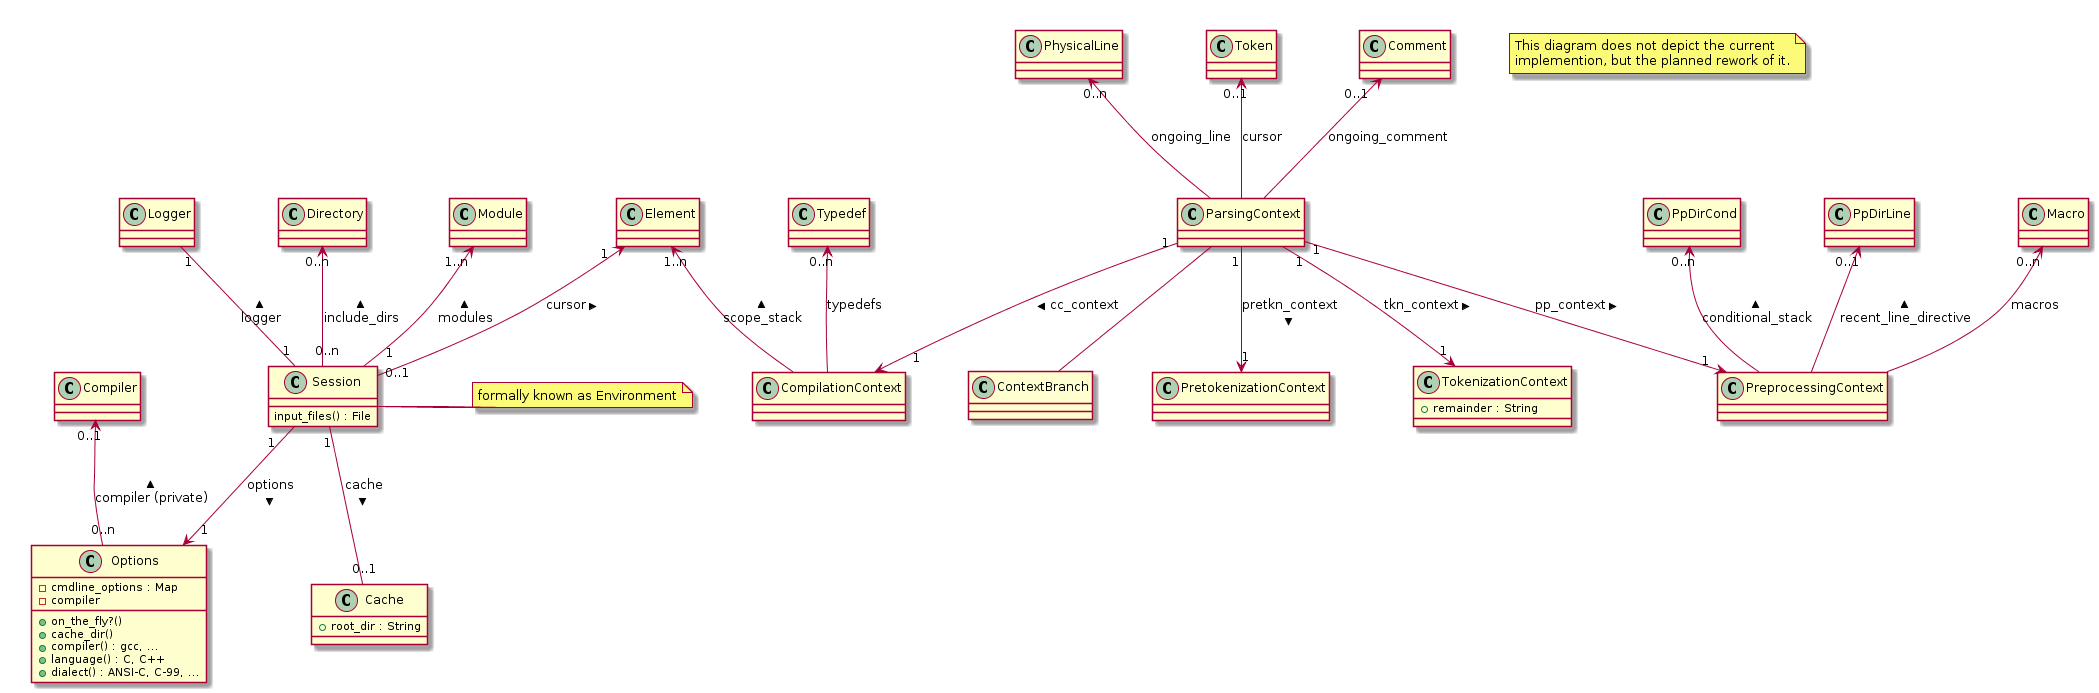

The diagram above was rendered by PlantUML. Its source (embedded in the PNG):
@startuml

' Copyright (C) 2014-2015  Thilo Fischer.
' Free for non-commercial and most commercial use. See LICENSE.txt for details.

note as N1
  This diagram does not depict the current
  implemention, but the planned rework of it.
end note

class Session {
  ' All the main_files of the translation units that make up the modules
  input_files() : File
}
note right: formally known as Environment
Logger "1" -- "1" Session : logger <
' From the Elements UML diagram
Element "1" <-- "0..1" Session : cursor <
Directory "0..n" <-- "0..n" Session : include_dirs <
Module "1..n" <-- "1" Session : modules <

class Options {
  + on_the_fly?()
  ' path to the cache directory, Session will create its cache from this
  + cache_dir()
  ' emulate a certain compilers command line argument processing (and possibly other behaviour)
  + compiler() : gcc, ...
  + language() : C, C++
  + dialect() : ANSI-C, C-99, ...
  - cmdline_options : Map
  - compiler
}
Session "1" --> "1" Options : options >
Compiler "0..1" <-- "0..n" Options : compiler (private) <

class Cache {
  + root_dir : String
}
' No cache only for on-the-fly invokations
Session "1" -- "0..1" Cache : cache >



class ParsingContext {

}

class ContextBranch {
}
ParsingContext -- ContextBranch

class PretokenizationContext {
}
ParsingContext "1" --> "1" PretokenizationContext : pretkn_context >
PhysicalLine "0..n" <-- ParsingContext : ongoing_line

class TokenizationContext {
  ' remaining charactres of current line to tokenize
  + remainder : String
}
ParsingContext "1" --> "1" TokenizationContext : tkn_context >
' most recently generated token, shold be 0 only at the very beginning of translation unit
Token "0..1" <-- ParsingContext : cursor
' Refers to a comment if the comment's beginning has already been parsed, but the comment's ending has not yet been found (e.g. block comments that span several lines)
Comment "0..1" <-- ParsingContext : ongoing_comment

class PreprocessingContext {
}
ParsingContext "1" --> "1" PreprocessingContext : pp_context >
' map from macro identifiers to their definitions
Macro "0..n" <-- PreprocessingContext : macros
' array of all preprocessing conditional branches chosen
PpDirCond "0..n" <-- PreprocessingContext : conditional_stack <
' most recent preprocessor line directive
PpDirLine "0..1" <-- PreprocessingContext : recent_line_directive <

class CompilationContext {
}
ParsingContext "1" --> "1" CompilationContext : cc_context >
' Which namespace, class, function, compound statement, etc. are we in at the current position in source code (formally known as expansion_stack)
Element "1..n" <-- CompilationContext : scope_stack <
' map from type identifiers to their definitions
Typedef "0..n" <-- CompilationContext : typedefs


@enduml